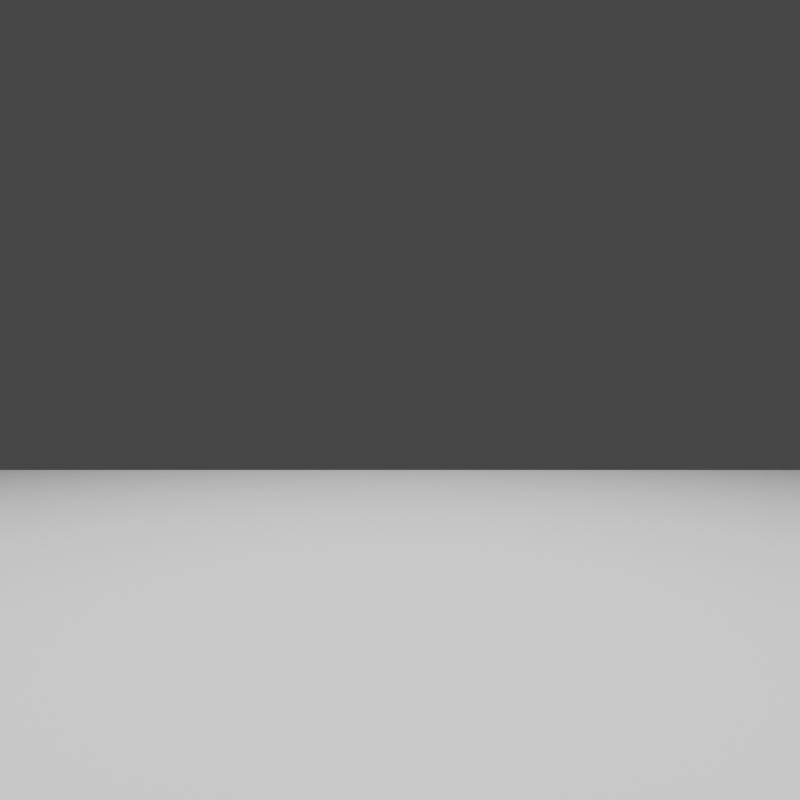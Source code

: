 # Source: simple-monkey-reconstructed.blend  (saved by Blender 3.2.14; exported with 4.5.12 LTS)
import bpy
from mathutils import Matrix  # noqa: F401  (used for matrix-valued properties, if any)

bpy.ops.wm.read_factory_settings(use_empty=True)
scene = bpy.context.scene
scene.name = 'Scene'

# ---- collections
col_collection = bpy.data.collections.new('Collection'); scene.collection.children.link(col_collection)
col_cbox = bpy.data.collections.new('cbox'); col_collection.children.link(col_cbox)

# ---- world
world_world = bpy.data.worlds.new('World'); scene.world = world_world
world_world.use_nodes = True; world_world.node_tree.nodes.clear()
_N = world_world.node_tree.nodes; _L = world_world.node_tree.links
n0 = _N.new('ShaderNodeOutputWorld'); n0.name = 'World Output'; n0.location = (300, 300)
n1 = _N.new('ShaderNodeBackground'); n1.name = 'Background'; n1.location = (10, 300)
n1.inputs[0].default_value = (0.05088, 0.05088, 0.05088, 1.0)
_L.new(n1.outputs[0], n0.inputs[0])
n0.is_active_output = True
world_world.color = (0.05088, 0.05088, 0.05088)
world_world.use_sun_shadow = False
world_world.sun_shadow_jitter_overblur = 0.0

# ---- cameras
cam_camera = bpy.data.cameras.new('Camera')
cam_camera.clip_end = 100.0
cam_camera.lens = 29.0
cam_camera.ortho_scale = 7.314

# ---- lights
light_area = bpy.data.lights.new('Area', 'AREA')
light_area.transmission_factor = 0.0
light_area.energy = 785.4
light_area.shadow_soft_size = 1.0
light_area.shadow_maximum_resolution = 0.006
light_area.use_absolute_resolution = True
light_area.size = 1.0
light_area.size_y = 1.0

# ---- meshes
me_plane = bpy.data.meshes.new('Plane')
me_plane.from_pydata([(-1.0, -1.0, 0.0), (1.0, -1.0, 0.0), (-1.0, 1.0, 0.0), (1.0, 1.0, 0.0)], [], [(0, 1, 3, 2)])
_uv = me_plane.uv_layers.new(name='UVMap')
_uv.uv.foreach_set('vector', [0.0, 0.0, 1.0, 0.0, 1.0, 1.0, 0.0, 1.0])
me_plane.update()

# ---- objects
ob_camera = bpy.data.objects.new('Camera', cam_camera)
ob_area = bpy.data.objects.new('Area', light_area)
ob_plane = bpy.data.objects.new('Plane', me_plane)

# ---- transforms, parenting, visibility, modifiers, constraints
ob_camera.location = (0.0, 3.0, 0.0)
ob_camera.rotation_euler = (1.571, 0.0, 3.142)
ob_camera.lock_rotations_4d = False
ob_camera.empty_display_type = 'ARROWS'
ob_camera.color = (0.0, 0.0, 0.0, 0.0)
ob_camera.display_type = 'WIRE'
ob_camera.lineart.crease_threshold = 0.0
ob_area.location = (0.0, 0.0, 6.386)
ob_area.scale = (8.124, 8.124, 8.124)
ob_plane.location = (0.0, 0.0, -1.0)
ob_plane.scale = (6.21, 6.21, 6.21)

# ---- collection membership
col_collection.objects.link(ob_camera)
col_cbox.objects.link(ob_area)
col_cbox.objects.link(ob_plane)

# ---- scene / render settings (as saved in the file)
scene.camera = ob_camera
scene.frame_start = 1; scene.frame_end = 250; scene.frame_set(1)
scene.render.engine = 'CYCLES'
scene.render.resolution_x = 512
scene.render.resolution_y = 512
scene.cycles.sampling_pattern = 'TABULATED_SOBOL'
scene.cycles.use_light_tree = False
scene.view_settings.view_transform = 'Filmic'
bpy.context.view_layer.update()
